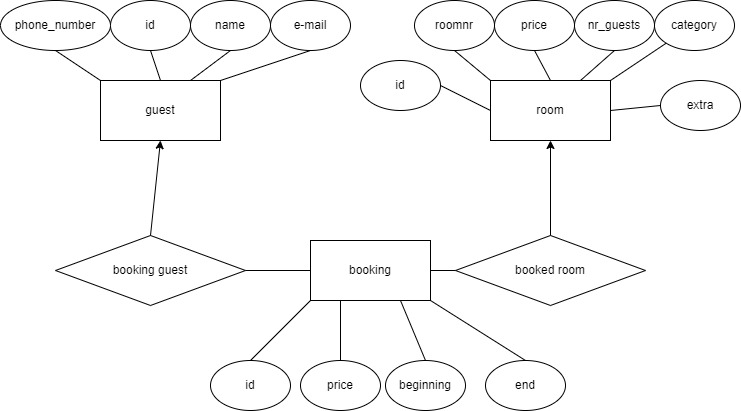

The diagram above was exported from draw.io. Its source (the exported page's mxGraphModel, read from the mxfile embedded in the PNG):
<mxGraphModel dx="782" dy="579" grid="1" gridSize="10" guides="1" tooltips="1" connect="1" arrows="1" fold="1" page="1" pageScale="1" pageWidth="827" pageHeight="1169" math="0" shadow="0">
  <root>
    <mxCell id="0" />
    <mxCell id="1" parent="0" />
    <mxCell id="aKptBZrdrvJZMJujYRzQ-1" value="guest" style="rounded=0;whiteSpace=wrap;html=1;" vertex="1" parent="1">
      <mxGeometry x="100" y="80" width="120" height="60" as="geometry" />
    </mxCell>
    <mxCell id="aKptBZrdrvJZMJujYRzQ-2" value="name" style="ellipse;whiteSpace=wrap;html=1;" vertex="1" parent="1">
      <mxGeometry x="190" width="80" height="50" as="geometry" />
    </mxCell>
    <mxCell id="aKptBZrdrvJZMJujYRzQ-4" value="id" style="ellipse;whiteSpace=wrap;html=1;" vertex="1" parent="1">
      <mxGeometry x="110" width="80" height="50" as="geometry" />
    </mxCell>
    <mxCell id="aKptBZrdrvJZMJujYRzQ-7" value="phone_number" style="ellipse;whiteSpace=wrap;html=1;" vertex="1" parent="1">
      <mxGeometry width="110" height="50" as="geometry" />
    </mxCell>
    <mxCell id="aKptBZrdrvJZMJujYRzQ-8" value="e-mail" style="ellipse;whiteSpace=wrap;html=1;" vertex="1" parent="1">
      <mxGeometry x="270" width="80" height="50" as="geometry" />
    </mxCell>
    <mxCell id="aKptBZrdrvJZMJujYRzQ-10" value="" style="endArrow=none;html=1;rounded=0;exitX=1;exitY=0;exitDx=0;exitDy=0;entryX=0.5;entryY=1;entryDx=0;entryDy=0;" edge="1" parent="1" source="aKptBZrdrvJZMJujYRzQ-1" target="aKptBZrdrvJZMJujYRzQ-8">
      <mxGeometry width="50" height="50" relative="1" as="geometry">
        <mxPoint x="190" y="80" as="sourcePoint" />
        <mxPoint x="310" y="60" as="targetPoint" />
      </mxGeometry>
    </mxCell>
    <mxCell id="aKptBZrdrvJZMJujYRzQ-11" value="" style="endArrow=none;html=1;rounded=0;entryX=0.5;entryY=1;entryDx=0;entryDy=0;exitX=0.75;exitY=0;exitDx=0;exitDy=0;" edge="1" parent="1" source="aKptBZrdrvJZMJujYRzQ-1" target="aKptBZrdrvJZMJujYRzQ-2">
      <mxGeometry width="50" height="50" relative="1" as="geometry">
        <mxPoint x="160" y="80" as="sourcePoint" />
        <mxPoint x="320" y="60" as="targetPoint" />
      </mxGeometry>
    </mxCell>
    <mxCell id="aKptBZrdrvJZMJujYRzQ-12" value="" style="endArrow=none;html=1;rounded=0;entryX=0.5;entryY=1;entryDx=0;entryDy=0;" edge="1" parent="1" target="aKptBZrdrvJZMJujYRzQ-4">
      <mxGeometry width="50" height="50" relative="1" as="geometry">
        <mxPoint x="160" y="80" as="sourcePoint" />
        <mxPoint x="330" y="70" as="targetPoint" />
      </mxGeometry>
    </mxCell>
    <mxCell id="aKptBZrdrvJZMJujYRzQ-13" value="" style="endArrow=none;html=1;rounded=0;exitX=0;exitY=0;exitDx=0;exitDy=0;entryX=0.5;entryY=1;entryDx=0;entryDy=0;" edge="1" parent="1" source="aKptBZrdrvJZMJujYRzQ-1" target="aKptBZrdrvJZMJujYRzQ-7">
      <mxGeometry width="50" height="50" relative="1" as="geometry">
        <mxPoint x="190" y="110" as="sourcePoint" />
        <mxPoint x="310" y="80" as="targetPoint" />
      </mxGeometry>
    </mxCell>
    <mxCell id="aKptBZrdrvJZMJujYRzQ-14" value="room" style="rounded=0;whiteSpace=wrap;html=1;" vertex="1" parent="1">
      <mxGeometry x="490" y="80" width="120" height="60" as="geometry" />
    </mxCell>
    <mxCell id="aKptBZrdrvJZMJujYRzQ-16" value="roomnr" style="ellipse;whiteSpace=wrap;html=1;" vertex="1" parent="1">
      <mxGeometry x="414" width="80" height="50" as="geometry" />
    </mxCell>
    <mxCell id="aKptBZrdrvJZMJujYRzQ-17" value="price" style="ellipse;whiteSpace=wrap;html=1;" vertex="1" parent="1">
      <mxGeometry x="494" width="80" height="50" as="geometry" />
    </mxCell>
    <mxCell id="aKptBZrdrvJZMJujYRzQ-18" value="nr_guests" style="ellipse;whiteSpace=wrap;html=1;" vertex="1" parent="1">
      <mxGeometry x="574" width="80" height="50" as="geometry" />
    </mxCell>
    <mxCell id="aKptBZrdrvJZMJujYRzQ-19" value="category" style="ellipse;whiteSpace=wrap;html=1;" vertex="1" parent="1">
      <mxGeometry x="654" width="80" height="50" as="geometry" />
    </mxCell>
    <mxCell id="aKptBZrdrvJZMJujYRzQ-20" value="extra" style="ellipse;whiteSpace=wrap;html=1;" vertex="1" parent="1">
      <mxGeometry x="660" y="80" width="80" height="50" as="geometry" />
    </mxCell>
    <mxCell id="aKptBZrdrvJZMJujYRzQ-21" value="" style="endArrow=none;html=1;rounded=0;exitX=0;exitY=0;exitDx=0;exitDy=0;entryX=0.5;entryY=1;entryDx=0;entryDy=0;" edge="1" parent="1" source="aKptBZrdrvJZMJujYRzQ-14" target="aKptBZrdrvJZMJujYRzQ-16">
      <mxGeometry width="50" height="50" relative="1" as="geometry">
        <mxPoint x="360" y="310" as="sourcePoint" />
        <mxPoint x="410" y="260" as="targetPoint" />
      </mxGeometry>
    </mxCell>
    <mxCell id="aKptBZrdrvJZMJujYRzQ-22" value="" style="endArrow=none;html=1;rounded=0;exitX=0.5;exitY=0;exitDx=0;exitDy=0;entryX=0.5;entryY=1;entryDx=0;entryDy=0;" edge="1" parent="1" source="aKptBZrdrvJZMJujYRzQ-14" target="aKptBZrdrvJZMJujYRzQ-17">
      <mxGeometry width="50" height="50" relative="1" as="geometry">
        <mxPoint x="370" y="320" as="sourcePoint" />
        <mxPoint x="420" y="270" as="targetPoint" />
      </mxGeometry>
    </mxCell>
    <mxCell id="aKptBZrdrvJZMJujYRzQ-23" value="" style="endArrow=none;html=1;rounded=0;exitX=0.75;exitY=0;exitDx=0;exitDy=0;entryX=0.5;entryY=1;entryDx=0;entryDy=0;" edge="1" parent="1" source="aKptBZrdrvJZMJujYRzQ-14" target="aKptBZrdrvJZMJujYRzQ-18">
      <mxGeometry width="50" height="50" relative="1" as="geometry">
        <mxPoint x="560" y="90" as="sourcePoint" />
        <mxPoint x="460" y="240" as="targetPoint" />
      </mxGeometry>
    </mxCell>
    <mxCell id="aKptBZrdrvJZMJujYRzQ-24" value="" style="endArrow=none;html=1;rounded=0;exitX=0;exitY=1;exitDx=0;exitDy=0;entryX=1;entryY=0;entryDx=0;entryDy=0;" edge="1" parent="1" source="aKptBZrdrvJZMJujYRzQ-19" target="aKptBZrdrvJZMJujYRzQ-14">
      <mxGeometry width="50" height="50" relative="1" as="geometry">
        <mxPoint x="570" y="100" as="sourcePoint" />
        <mxPoint x="694" y="110" as="targetPoint" />
      </mxGeometry>
    </mxCell>
    <mxCell id="aKptBZrdrvJZMJujYRzQ-26" value="" style="endArrow=none;html=1;rounded=0;exitX=0;exitY=0.5;exitDx=0;exitDy=0;entryX=1;entryY=0.5;entryDx=0;entryDy=0;" edge="1" parent="1" source="aKptBZrdrvJZMJujYRzQ-20" target="aKptBZrdrvJZMJujYRzQ-14">
      <mxGeometry width="50" height="50" relative="1" as="geometry">
        <mxPoint x="580" y="110" as="sourcePoint" />
        <mxPoint x="550" y="80" as="targetPoint" />
      </mxGeometry>
    </mxCell>
    <mxCell id="aKptBZrdrvJZMJujYRzQ-27" value="booking" style="rounded=0;whiteSpace=wrap;html=1;" vertex="1" parent="1">
      <mxGeometry x="310" y="240" width="120" height="60" as="geometry" />
    </mxCell>
    <mxCell id="aKptBZrdrvJZMJujYRzQ-29" value="price" style="ellipse;whiteSpace=wrap;html=1;" vertex="1" parent="1">
      <mxGeometry x="300" y="360" width="80" height="50" as="geometry" />
    </mxCell>
    <mxCell id="aKptBZrdrvJZMJujYRzQ-30" value="" style="endArrow=none;html=1;rounded=0;exitX=0.5;exitY=0;exitDx=0;exitDy=0;entryX=0.25;entryY=1;entryDx=0;entryDy=0;" edge="1" parent="1" source="aKptBZrdrvJZMJujYRzQ-29" target="aKptBZrdrvJZMJujYRzQ-27">
      <mxGeometry width="50" height="50" relative="1" as="geometry">
        <mxPoint x="220" y="310" as="sourcePoint" />
        <mxPoint x="330" y="330" as="targetPoint" />
      </mxGeometry>
    </mxCell>
    <mxCell id="aKptBZrdrvJZMJujYRzQ-31" value="beginning" style="ellipse;whiteSpace=wrap;html=1;" vertex="1" parent="1">
      <mxGeometry x="385" y="360" width="80" height="50" as="geometry" />
    </mxCell>
    <mxCell id="aKptBZrdrvJZMJujYRzQ-33" value="" style="endArrow=none;html=1;rounded=0;exitX=0.5;exitY=0;exitDx=0;exitDy=0;entryX=0.75;entryY=1;entryDx=0;entryDy=0;" edge="1" parent="1" source="aKptBZrdrvJZMJujYRzQ-31" target="aKptBZrdrvJZMJujYRzQ-27">
      <mxGeometry width="50" height="50" relative="1" as="geometry">
        <mxPoint x="410" y="360" as="sourcePoint" />
        <mxPoint x="400" y="320" as="targetPoint" />
      </mxGeometry>
    </mxCell>
    <mxCell id="aKptBZrdrvJZMJujYRzQ-34" value="end" style="ellipse;whiteSpace=wrap;html=1;" vertex="1" parent="1">
      <mxGeometry x="485" y="360" width="80" height="50" as="geometry" />
    </mxCell>
    <mxCell id="aKptBZrdrvJZMJujYRzQ-35" value="" style="endArrow=none;html=1;rounded=0;exitX=0.5;exitY=0;exitDx=0;exitDy=0;entryX=1;entryY=1;entryDx=0;entryDy=0;" edge="1" parent="1" source="aKptBZrdrvJZMJujYRzQ-34" target="aKptBZrdrvJZMJujYRzQ-27">
      <mxGeometry width="50" height="50" relative="1" as="geometry">
        <mxPoint x="470" y="340" as="sourcePoint" />
        <mxPoint x="520" y="290" as="targetPoint" />
      </mxGeometry>
    </mxCell>
    <mxCell id="aKptBZrdrvJZMJujYRzQ-36" value="booking guest" style="rhombus;whiteSpace=wrap;html=1;" vertex="1" parent="1">
      <mxGeometry x="55" y="235" width="190" height="70" as="geometry" />
    </mxCell>
    <mxCell id="aKptBZrdrvJZMJujYRzQ-37" value="id" style="ellipse;whiteSpace=wrap;html=1;" vertex="1" parent="1">
      <mxGeometry x="210" y="360" width="80" height="50" as="geometry" />
    </mxCell>
    <mxCell id="aKptBZrdrvJZMJujYRzQ-38" value="" style="endArrow=none;html=1;rounded=0;exitX=0.5;exitY=0;exitDx=0;exitDy=0;entryX=0;entryY=1;entryDx=0;entryDy=0;" edge="1" parent="1" source="aKptBZrdrvJZMJujYRzQ-37" target="aKptBZrdrvJZMJujYRzQ-27">
      <mxGeometry width="50" height="50" relative="1" as="geometry">
        <mxPoint x="250" y="380" as="sourcePoint" />
        <mxPoint x="300" y="330" as="targetPoint" />
      </mxGeometry>
    </mxCell>
    <mxCell id="aKptBZrdrvJZMJujYRzQ-41" value="" style="endArrow=classic;html=1;rounded=0;exitX=0.5;exitY=0;exitDx=0;exitDy=0;entryX=0.5;entryY=1;entryDx=0;entryDy=0;" edge="1" parent="1" source="aKptBZrdrvJZMJujYRzQ-36" target="aKptBZrdrvJZMJujYRzQ-1">
      <mxGeometry width="50" height="50" relative="1" as="geometry">
        <mxPoint x="70" y="220" as="sourcePoint" />
        <mxPoint x="120" y="170" as="targetPoint" />
      </mxGeometry>
    </mxCell>
    <mxCell id="aKptBZrdrvJZMJujYRzQ-42" value="" style="endArrow=none;html=1;rounded=0;exitX=1;exitY=0.5;exitDx=0;exitDy=0;entryX=0;entryY=0.5;entryDx=0;entryDy=0;" edge="1" parent="1" source="aKptBZrdrvJZMJujYRzQ-36" target="aKptBZrdrvJZMJujYRzQ-27">
      <mxGeometry width="50" height="50" relative="1" as="geometry">
        <mxPoint x="210" y="350" as="sourcePoint" />
        <mxPoint x="260" y="300" as="targetPoint" />
      </mxGeometry>
    </mxCell>
    <mxCell id="aKptBZrdrvJZMJujYRzQ-43" value="booked room" style="rhombus;whiteSpace=wrap;html=1;" vertex="1" parent="1">
      <mxGeometry x="455" y="235" width="190" height="70" as="geometry" />
    </mxCell>
    <mxCell id="aKptBZrdrvJZMJujYRzQ-44" value="" style="endArrow=classic;html=1;rounded=0;exitX=0.5;exitY=0;exitDx=0;exitDy=0;entryX=0.5;entryY=1;entryDx=0;entryDy=0;" edge="1" parent="1" source="aKptBZrdrvJZMJujYRzQ-43" target="aKptBZrdrvJZMJujYRzQ-14">
      <mxGeometry width="50" height="50" relative="1" as="geometry">
        <mxPoint x="500" y="230" as="sourcePoint" />
        <mxPoint x="590" y="150" as="targetPoint" />
      </mxGeometry>
    </mxCell>
    <mxCell id="aKptBZrdrvJZMJujYRzQ-45" value="" style="endArrow=none;html=1;rounded=0;exitX=0;exitY=0.5;exitDx=0;exitDy=0;entryX=1;entryY=0.5;entryDx=0;entryDy=0;" edge="1" parent="1" source="aKptBZrdrvJZMJujYRzQ-43" target="aKptBZrdrvJZMJujYRzQ-27">
      <mxGeometry width="50" height="50" relative="1" as="geometry">
        <mxPoint x="640" y="360" as="sourcePoint" />
        <mxPoint x="740" y="280" as="targetPoint" />
      </mxGeometry>
    </mxCell>
    <mxCell id="aKptBZrdrvJZMJujYRzQ-47" value="id" style="ellipse;whiteSpace=wrap;html=1;" vertex="1" parent="1">
      <mxGeometry x="360" y="60" width="80" height="50" as="geometry" />
    </mxCell>
    <mxCell id="aKptBZrdrvJZMJujYRzQ-48" value="" style="endArrow=none;html=1;rounded=0;exitX=1;exitY=0.5;exitDx=0;exitDy=0;entryX=0;entryY=0.5;entryDx=0;entryDy=0;" edge="1" parent="1" source="aKptBZrdrvJZMJujYRzQ-47" target="aKptBZrdrvJZMJujYRzQ-14">
      <mxGeometry width="50" height="50" relative="1" as="geometry">
        <mxPoint x="350" y="210" as="sourcePoint" />
        <mxPoint x="400" y="160" as="targetPoint" />
      </mxGeometry>
    </mxCell>
  </root>
</mxGraphModel>